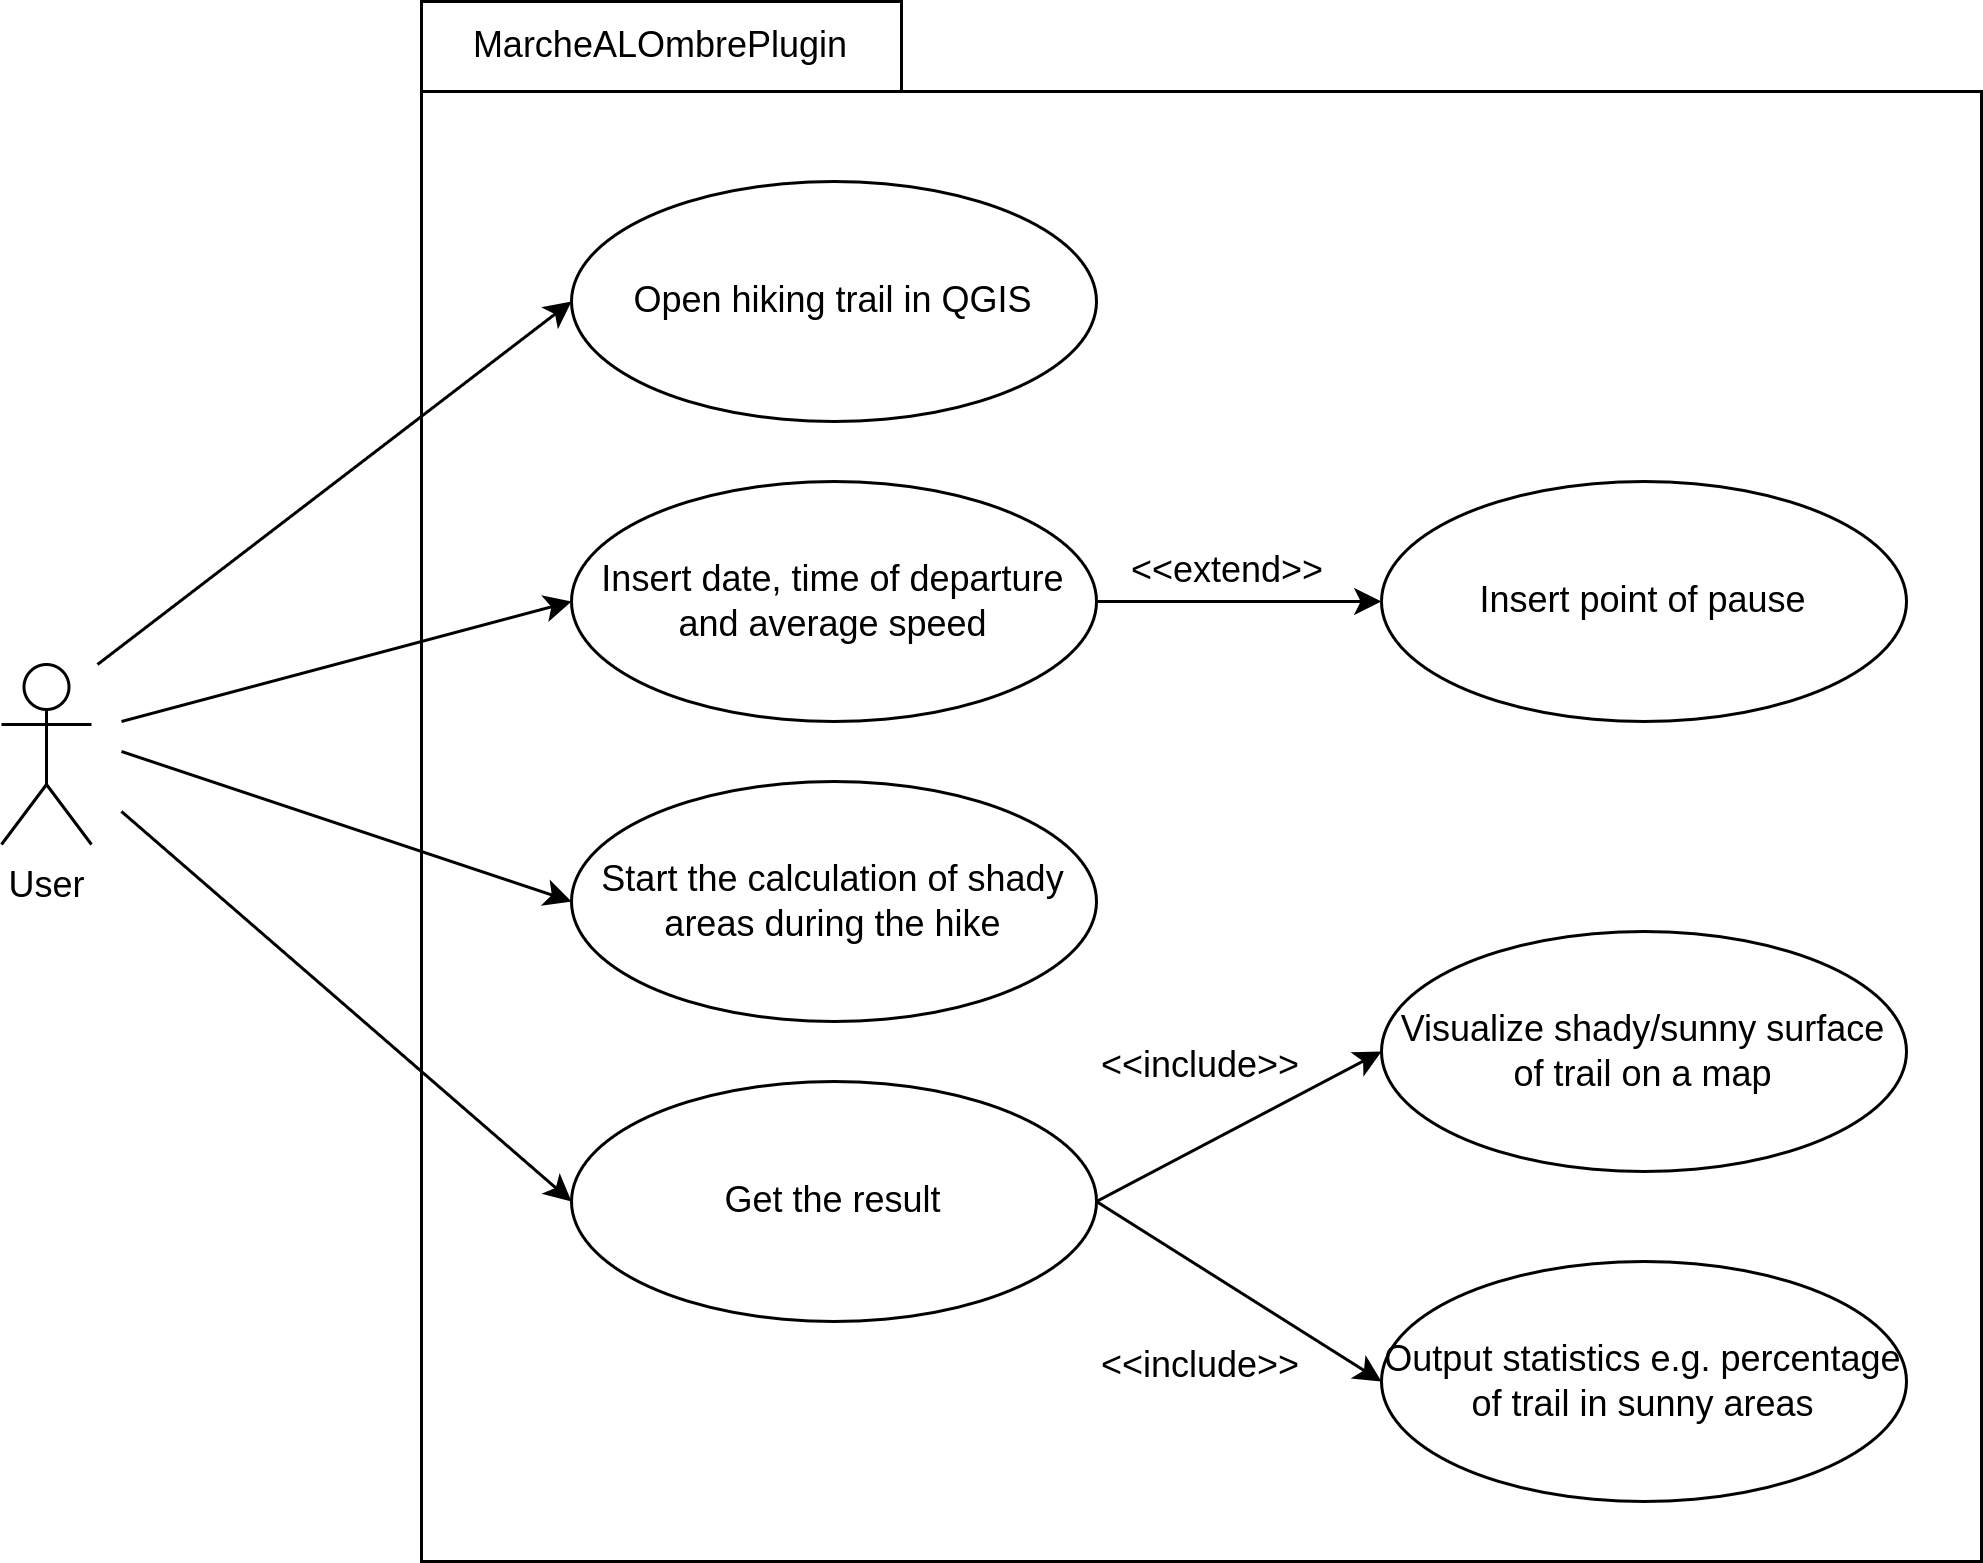

The diagram above was exported from draw.io. Its source (the exported page's mxGraphModel, read from the mxfile embedded in the PNG):
<mxGraphModel dx="1064" dy="795" grid="1" gridSize="10" guides="1" tooltips="1" connect="1" arrows="1" fold="1" page="1" pageScale="1" pageWidth="850" pageHeight="1100" background="none" math="0" shadow="0">
  <root>
    <mxCell id="0" />
    <mxCell id="1" parent="0" />
    <mxCell id="4" value="" style="rounded=0;whiteSpace=wrap;html=1;" parent="1" vertex="1">
      <mxGeometry x="220" y="110" width="520" height="490" as="geometry" />
    </mxCell>
    <mxCell id="11" style="edgeStyle=none;html=1;entryX=0;entryY=0.5;entryDx=0;entryDy=0;sourcePerimeterSpacing=21;" parent="1" target="8" edge="1">
      <mxGeometry relative="1" as="geometry">
        <mxPoint x="120" y="320" as="sourcePoint" />
      </mxGeometry>
    </mxCell>
    <mxCell id="2" value="User" style="shape=umlActor;verticalLabelPosition=bottom;verticalAlign=top;html=1;outlineConnect=0;" parent="1" vertex="1">
      <mxGeometry x="80" y="301" width="30" height="60" as="geometry" />
    </mxCell>
    <mxCell id="5" value="&lt;span style=&quot;scrollbar-color: rgb(75, 75, 75) rgb(27, 29, 30);&quot;&gt;&lt;font style=&quot;&quot;&gt;MarcheALOmbrePlugin&lt;/font&gt;&lt;/span&gt;" style="rounded=0;whiteSpace=wrap;html=1;" parent="1" vertex="1">
      <mxGeometry x="220" y="80" width="160" height="30" as="geometry" />
    </mxCell>
    <mxCell id="9" style="edgeStyle=none;html=1;exitX=1;exitY=0.5;exitDx=0;exitDy=0;entryX=0;entryY=0.5;entryDx=0;entryDy=0;" parent="1" source="6" target="7" edge="1">
      <mxGeometry relative="1" as="geometry" />
    </mxCell>
    <mxCell id="21" style="edgeStyle=none;html=1;exitX=1;exitY=0.5;exitDx=0;exitDy=0;entryX=0;entryY=0.5;entryDx=0;entryDy=0;" parent="1" source="6" target="19" edge="1">
      <mxGeometry relative="1" as="geometry" />
    </mxCell>
    <mxCell id="6" value="Get the result" style="ellipse;whiteSpace=wrap;html=1;" parent="1" vertex="1">
      <mxGeometry x="270" y="440" width="175" height="80" as="geometry" />
    </mxCell>
    <mxCell id="7" value="Visualize shady/sunny surface of trail on a map" style="ellipse;whiteSpace=wrap;html=1;" parent="1" vertex="1">
      <mxGeometry x="540" y="390" width="175" height="80" as="geometry" />
    </mxCell>
    <mxCell id="25" style="edgeStyle=none;html=1;exitX=1;exitY=0.5;exitDx=0;exitDy=0;entryX=0;entryY=0.5;entryDx=0;entryDy=0;" parent="1" source="8" target="24" edge="1">
      <mxGeometry relative="1" as="geometry" />
    </mxCell>
    <mxCell id="8" value="Insert&lt;span lang=&quot;en&quot; class=&quot;HwtZe&quot;&gt;&amp;nbsp;date, time of departure and average speed&lt;/span&gt;" style="ellipse;whiteSpace=wrap;html=1;" parent="1" vertex="1">
      <mxGeometry x="270" y="240" width="175" height="80" as="geometry" />
    </mxCell>
    <mxCell id="10" value="&lt;span&gt;&lt;font style=&quot;&quot;&gt;&amp;lt;&amp;lt;include&amp;gt;&amp;gt;&lt;/font&gt;&lt;/span&gt;" style="text;html=1;align=center;verticalAlign=middle;whiteSpace=wrap;rounded=0;fontColor=#000000;" parent="1" vertex="1">
      <mxGeometry x="450" y="420" width="60" height="30" as="geometry" />
    </mxCell>
    <mxCell id="12" style="edgeStyle=none;html=1;entryX=0;entryY=0.5;entryDx=0;entryDy=0;" parent="1" target="6" edge="1">
      <mxGeometry relative="1" as="geometry">
        <mxPoint x="120" y="350" as="sourcePoint" />
      </mxGeometry>
    </mxCell>
    <mxCell id="15" value="Start the calculation of shady areas during the hike" style="ellipse;whiteSpace=wrap;html=1;" parent="1" vertex="1">
      <mxGeometry x="270" y="340" width="175" height="80" as="geometry" />
    </mxCell>
    <mxCell id="16" value="&lt;span&gt;&lt;font style=&quot;&quot;&gt;&amp;lt;&amp;lt;include&amp;gt;&amp;gt;&lt;/font&gt;&lt;/span&gt;" style="text;html=1;align=center;verticalAlign=middle;whiteSpace=wrap;rounded=0;fontColor=#000000;" parent="1" vertex="1">
      <mxGeometry x="450" y="520" width="60" height="30" as="geometry" />
    </mxCell>
    <mxCell id="19" value="Output statistics e.g. percentage of trail in sunny areas" style="ellipse;whiteSpace=wrap;html=1;" parent="1" vertex="1">
      <mxGeometry x="540" y="500" width="175" height="80" as="geometry" />
    </mxCell>
    <mxCell id="20" style="edgeStyle=none;html=1;entryX=0;entryY=0.5;entryDx=0;entryDy=0;sourcePerimeterSpacing=21;" parent="1" target="15" edge="1">
      <mxGeometry relative="1" as="geometry">
        <mxPoint x="120" y="330" as="sourcePoint" />
        <mxPoint x="290" y="190" as="targetPoint" />
      </mxGeometry>
    </mxCell>
    <mxCell id="22" value="Open hiking trail in QGIS" style="ellipse;whiteSpace=wrap;html=1;" parent="1" vertex="1">
      <mxGeometry x="270" y="140" width="175" height="80" as="geometry" />
    </mxCell>
    <mxCell id="23" style="edgeStyle=none;html=1;sourcePerimeterSpacing=21;entryX=0;entryY=0.5;entryDx=0;entryDy=0;" parent="1" target="22" edge="1">
      <mxGeometry relative="1" as="geometry">
        <mxPoint x="112" y="301" as="sourcePoint" />
        <mxPoint x="272" y="180" as="targetPoint" />
      </mxGeometry>
    </mxCell>
    <mxCell id="24" value="Insert point of pause" style="ellipse;whiteSpace=wrap;html=1;" parent="1" vertex="1">
      <mxGeometry x="540" y="240" width="175" height="80" as="geometry" />
    </mxCell>
    <mxCell id="26" value="&lt;span&gt;&lt;font style=&quot;&quot;&gt;&amp;lt;&amp;lt;extend&amp;gt;&amp;gt;&lt;/font&gt;&lt;/span&gt;" style="text;html=1;align=center;verticalAlign=middle;whiteSpace=wrap;rounded=0;fontColor=#000000;" parent="1" vertex="1">
      <mxGeometry x="459" y="255" width="60" height="30" as="geometry" />
    </mxCell>
  </root>
</mxGraphModel>